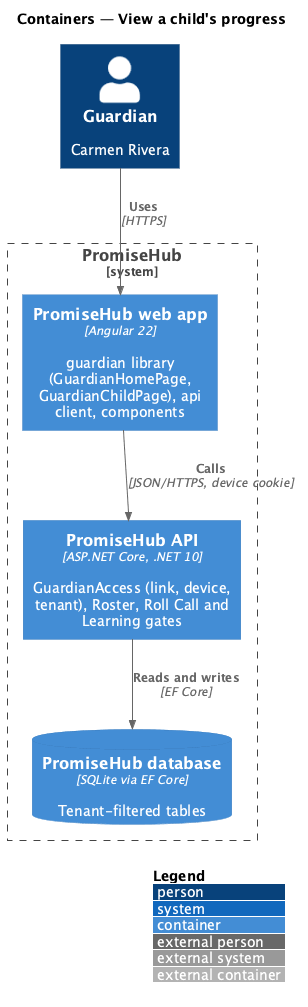

The diagram above was rendered by PlantUML. Its source (embedded in the PNG):
@startuml
!include <C4/C4_Container>
LAYOUT_WITH_LEGEND()
title Containers — View a child's progress
Person(g, "Guardian", "Carmen Rivera")
System_Boundary(ph, "PromiseHub") {
  Container(web, "PromiseHub web app", "Angular 22", "guardian library (GuardianHomePage, GuardianChildPage), api client, components")
  Container(api, "PromiseHub API", "ASP.NET Core, .NET 10", "GuardianAccess (link, device, tenant), Roster, Roll Call and Learning gates")
  ContainerDb(db, "PromiseHub database", "SQLite via EF Core", "Tenant-filtered tables")
}
Rel(g, web, "Uses", "HTTPS")
Rel(web, api, "Calls", "JSON/HTTPS, device cookie")
Rel(api, db, "Reads and writes", "EF Core")
@enduml